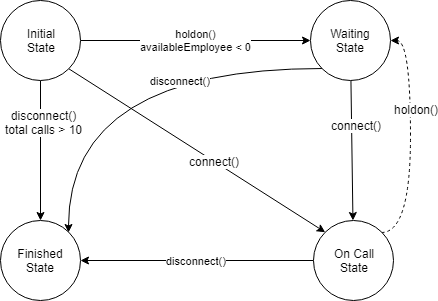

The diagram above was exported from draw.io. Its source (the exported page's mxGraphModel, read from the mxfile embedded in the PNG):
<mxGraphModel dx="1336" dy="818" grid="1" gridSize="10" guides="1" tooltips="1" connect="1" arrows="1" fold="1" page="1" pageScale="1" pageWidth="827" pageHeight="1169" math="0" shadow="0">
  <root>
    <mxCell id="0" />
    <mxCell id="1" parent="0" />
    <mxCell id="mGoorKu_ha5A8XJvJWXd-5" value="holdon()&lt;br&gt;availableEmployee &amp;lt; 0" style="edgeStyle=orthogonalEdgeStyle;rounded=0;orthogonalLoop=1;jettySize=auto;html=1;entryX=0;entryY=0.5;entryDx=0;entryDy=0;" edge="1" parent="1" source="mGoorKu_ha5A8XJvJWXd-1" target="mGoorKu_ha5A8XJvJWXd-2">
      <mxGeometry relative="1" as="geometry" />
    </mxCell>
    <mxCell id="mGoorKu_ha5A8XJvJWXd-8" style="edgeStyle=none;rounded=0;orthogonalLoop=1;jettySize=auto;html=1;entryX=0.5;entryY=0;entryDx=0;entryDy=0;" edge="1" parent="1" source="mGoorKu_ha5A8XJvJWXd-1" target="mGoorKu_ha5A8XJvJWXd-4">
      <mxGeometry relative="1" as="geometry" />
    </mxCell>
    <mxCell id="mGoorKu_ha5A8XJvJWXd-12" value="disconnect()&lt;br&gt;total calls &amp;gt; 10" style="text;html=1;align=center;verticalAlign=middle;resizable=0;points=[];;labelBackgroundColor=#ffffff;" vertex="1" connectable="0" parent="mGoorKu_ha5A8XJvJWXd-8">
      <mxGeometry x="-0.4143" y="3" relative="1" as="geometry">
        <mxPoint as="offset" />
      </mxGeometry>
    </mxCell>
    <mxCell id="mGoorKu_ha5A8XJvJWXd-9" style="edgeStyle=none;rounded=0;orthogonalLoop=1;jettySize=auto;html=1;exitX=1;exitY=1;exitDx=0;exitDy=0;entryX=0;entryY=0;entryDx=0;entryDy=0;" edge="1" parent="1" source="mGoorKu_ha5A8XJvJWXd-1" target="mGoorKu_ha5A8XJvJWXd-3">
      <mxGeometry relative="1" as="geometry" />
    </mxCell>
    <mxCell id="mGoorKu_ha5A8XJvJWXd-11" value="connect()" style="text;html=1;align=center;verticalAlign=middle;resizable=0;points=[];;labelBackgroundColor=#ffffff;" vertex="1" connectable="0" parent="mGoorKu_ha5A8XJvJWXd-9">
      <mxGeometry x="0.1269" relative="1" as="geometry">
        <mxPoint x="1" as="offset" />
      </mxGeometry>
    </mxCell>
    <mxCell id="mGoorKu_ha5A8XJvJWXd-1" value="Initial&lt;br&gt;State" style="ellipse;whiteSpace=wrap;html=1;aspect=fixed;" vertex="1" parent="1">
      <mxGeometry x="20" y="20" width="80" height="80" as="geometry" />
    </mxCell>
    <mxCell id="mGoorKu_ha5A8XJvJWXd-6" style="rounded=0;orthogonalLoop=1;jettySize=auto;html=1;" edge="1" parent="1" source="mGoorKu_ha5A8XJvJWXd-2" target="mGoorKu_ha5A8XJvJWXd-3">
      <mxGeometry relative="1" as="geometry" />
    </mxCell>
    <mxCell id="mGoorKu_ha5A8XJvJWXd-10" value="connect()" style="text;html=1;align=center;verticalAlign=middle;resizable=0;points=[];;labelBackgroundColor=#ffffff;" vertex="1" connectable="0" parent="mGoorKu_ha5A8XJvJWXd-6">
      <mxGeometry x="-0.3563" y="4" relative="1" as="geometry">
        <mxPoint as="offset" />
      </mxGeometry>
    </mxCell>
    <mxCell id="mGoorKu_ha5A8XJvJWXd-13" value="disconnect()" style="edgeStyle=orthogonalEdgeStyle;rounded=0;orthogonalLoop=1;jettySize=auto;html=1;exitX=0;exitY=1;exitDx=0;exitDy=0;entryX=1;entryY=0;entryDx=0;entryDy=0;curved=1;" edge="1" parent="1" source="mGoorKu_ha5A8XJvJWXd-2" target="mGoorKu_ha5A8XJvJWXd-4">
      <mxGeometry x="-0.3206" y="12" relative="1" as="geometry">
        <mxPoint as="offset" />
      </mxGeometry>
    </mxCell>
    <mxCell id="mGoorKu_ha5A8XJvJWXd-2" value="Waiting&lt;br&gt;State" style="ellipse;whiteSpace=wrap;html=1;aspect=fixed;" vertex="1" parent="1">
      <mxGeometry x="330" y="20" width="80" height="80" as="geometry" />
    </mxCell>
    <mxCell id="mGoorKu_ha5A8XJvJWXd-7" value="disconnect()" style="edgeStyle=none;rounded=0;orthogonalLoop=1;jettySize=auto;html=1;entryX=1;entryY=0.5;entryDx=0;entryDy=0;" edge="1" parent="1" source="mGoorKu_ha5A8XJvJWXd-3" target="mGoorKu_ha5A8XJvJWXd-4">
      <mxGeometry relative="1" as="geometry" />
    </mxCell>
    <mxCell id="mGoorKu_ha5A8XJvJWXd-14" style="edgeStyle=orthogonalEdgeStyle;curved=1;rounded=0;orthogonalLoop=1;jettySize=auto;html=1;exitX=1;exitY=0;exitDx=0;exitDy=0;entryX=1;entryY=0.5;entryDx=0;entryDy=0;dashed=1;" edge="1" parent="1" source="mGoorKu_ha5A8XJvJWXd-3" target="mGoorKu_ha5A8XJvJWXd-2">
      <mxGeometry relative="1" as="geometry">
        <Array as="points">
          <mxPoint x="430" y="252" />
          <mxPoint x="430" y="60" />
        </Array>
      </mxGeometry>
    </mxCell>
    <mxCell id="mGoorKu_ha5A8XJvJWXd-15" value="holdon()" style="text;html=1;align=center;verticalAlign=middle;resizable=0;points=[];;labelBackgroundColor=#ffffff;" vertex="1" connectable="0" parent="mGoorKu_ha5A8XJvJWXd-14">
      <mxGeometry x="0.2697" y="-5" relative="1" as="geometry">
        <mxPoint as="offset" />
      </mxGeometry>
    </mxCell>
    <mxCell id="mGoorKu_ha5A8XJvJWXd-3" value="On Call&lt;br&gt;State" style="ellipse;whiteSpace=wrap;html=1;aspect=fixed;" vertex="1" parent="1">
      <mxGeometry x="333" y="240" width="80" height="80" as="geometry" />
    </mxCell>
    <mxCell id="mGoorKu_ha5A8XJvJWXd-4" value="Finished&lt;br&gt;State" style="ellipse;whiteSpace=wrap;html=1;aspect=fixed;" vertex="1" parent="1">
      <mxGeometry x="20" y="240" width="80" height="80" as="geometry" />
    </mxCell>
  </root>
</mxGraphModel>